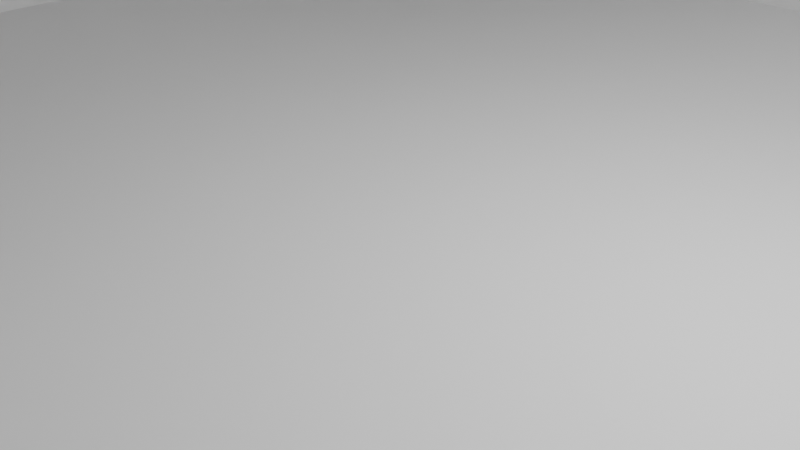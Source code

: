 # Source: untitled.blend  (saved by Blender 4.2.66; exported with 4.5.12 LTS)
import bpy
from mathutils import Matrix  # noqa: F401  (used for matrix-valued properties, if any)

bpy.ops.wm.read_factory_settings(use_empty=True)
scene = bpy.context.scene
scene.name = 'Scene'

# ---- collections
col_collection = bpy.data.collections.new('Collection'); scene.collection.children.link(col_collection)

# ---- materials (node trees are filled in below, after node groups)
mat_material = bpy.data.materials.new('Material')
mat_material.alpha_threshold = 0.0
mat_material.use_transparent_shadow = False
mat_material.roughness = 0.5
mat_material.line_color = (0.0, 0.0, 0.0, 1.0)

# ---- material node trees
mat_material.use_nodes = True; mat_material.node_tree.nodes.clear()
_N = mat_material.node_tree.nodes; _L = mat_material.node_tree.links
n0 = _N.new('ShaderNodeOutputMaterial'); n0.name = 'Material Output'; n0.location = (300, 300)
n1 = _N.new('ShaderNodeBsdfPrincipled'); n1.name = 'Principled BSDF'; n1.location = (10, 300)
n1.inputs[3].default_value = 1.45
_L.new(n1.outputs[0], n0.inputs[0])
n0.is_active_output = True

# ---- world
world_world = bpy.data.worlds.new('World'); scene.world = world_world
world_world.use_nodes = True; world_world.node_tree.nodes.clear()
_N = world_world.node_tree.nodes; _L = world_world.node_tree.links
n0 = _N.new('ShaderNodeOutputWorld'); n0.name = 'World Output'; n0.location = (300, 300)
n1 = _N.new('ShaderNodeBackground'); n1.name = 'Background'; n1.location = (10, 300)
n1.inputs[0].default_value = (0.05088, 0.05088, 0.05088, 1.0)
_L.new(n1.outputs[0], n0.inputs[0])
n0.is_active_output = True
world_world.color = (0.05088, 0.05088, 0.05088)
world_world.sun_shadow_jitter_overblur = 0.0

# ---- cameras
cam_camera = bpy.data.cameras.new('Camera')
cam_camera.clip_end = 100.0
cam_camera.ortho_scale = 7.314

# ---- lights
light_light = bpy.data.lights.new('Light', 'POINT')
light_light.energy = 1000.0
light_light.shadow_soft_size = 0.1

# ---- meshes
me_cube = bpy.data.meshes.new('Cube')
me_cube.from_pydata([(10.0, 10.0, 7.934), (10.0, 10.0, 0.0), (10.0, -10.0, 7.934), (10.0, -10.0, 0.0), (-10.0, 10.0, 7.934), (-10.0, 10.0, 0.0), (-10.0, -10.0, 7.934), (-10.0, -10.0, 0.0), (10.0, 10.0, 7.934), (10.0, -10.0, 7.934), (-10.0, 10.0, 7.934), (-10.0, -10.0, 7.934), (0.0, -10.0, 7.934), (10.0, 0.0, 7.934), (-10.0, 0.0, 7.934), (0.0, 10.0, 7.934), (0.0, 0.0, 7.934), (-5.0, -10.0, 7.934), (10.0, -5.0, 7.934), (-10.0, 5.0, 7.934), (5.0, 10.0, 7.934), (5.0, -10.0, 7.934), (10.0, 5.0, 7.934), (-10.0, -5.0, 7.934), (-5.0, 10.0, 7.934), (0.0, -5.0, 7.934), (0.0, 5.0, 7.934), (5.0, 0.0, 7.934), (-5.0, 0.0, 7.934), (-7.5, -10.0, 7.934), (10.0, -7.5, 7.934), (-10.0, 7.5, 7.934), (7.5, 10.0, 7.934), (2.5, -10.0, 7.934), (10.0, 2.5, 7.934), (-10.0, -2.5, 7.934), (-2.5, 10.0, 7.934), (0.0, -7.5, 7.934), (0.0, 2.5, 7.934), (7.5, 0.0, 7.934), (-2.5, 0.0, 7.934), (-2.5, -10.0, 7.934), (10.0, -2.5, 7.934), (-10.0, 2.5, 7.934), (2.5, 10.0, 7.934), (7.5, -10.0, 7.934), (10.0, 7.5, 7.934), (-10.0, -7.5, 7.934), (-7.5, 10.0, 7.934), (0.0, -2.5, 7.934), (0.0, 7.5, 7.934), (2.5, 0.0, 7.934), (-7.5, 0.0, 7.934), (-5.0, 2.5, 7.934), (-5.0, 7.5, 7.934), (-2.5, 5.0, 7.934), (-7.5, 5.0, 7.934), (5.0, 2.5, 7.934), (5.0, 7.5, 7.934), (7.5, 5.0, 7.934), (2.5, 5.0, 7.934), (5.0, -7.5, 7.934), (5.0, -2.5, 7.934), (7.5, -5.0, 7.934), (2.5, -5.0, 7.934), (-5.0, -7.5, 7.934), (-5.0, -2.5, 7.934), (-2.5, -5.0, 7.934), (-7.5, -5.0, 7.934), (-7.5, -2.5, 7.934), (-2.5, -2.5, 7.934), (-2.5, -7.5, 7.934), (2.5, -2.5, 7.934), (7.5, -2.5, 7.934), (7.5, -7.5, 7.934), (2.5, 7.5, 7.934), (7.5, 7.5, 7.934), (7.5, 2.5, 7.934), (-7.5, 7.5, 7.934), (-2.5, 7.5, 7.934), (-2.5, 2.5, 7.934), (-7.5, 2.5, 7.934), (2.5, 2.5, 7.934), (2.5, -7.5, 7.934), (-7.5, -7.5, 7.934)], [], [(0, 4, 10, 48, 24, 36, 15, 44, 20, 32, 8), (3, 2, 6, 7), (7, 6, 4, 5), (5, 1, 3, 7), (1, 0, 2, 3), (5, 4, 0, 1), (84, 47, 11, 29), (6, 2, 9, 45, 21, 33, 12, 41, 17, 29, 11), (4, 6, 11, 47, 23, 35, 14, 43, 19, 31, 10), (2, 0, 8, 46, 22, 34, 13, 42, 18, 30, 9), (83, 37, 12, 33), (82, 38, 16, 51), (81, 43, 14, 52), (80, 53, 28, 40), (78, 31, 19, 56), (77, 57, 27, 39), (75, 50, 26, 60), (74, 61, 21, 45), (72, 49, 25, 64), (71, 65, 17, 41), (69, 35, 23, 68), (28, 52, 69, 66), (52, 14, 35, 69), (49, 70, 67, 25), (16, 40, 70, 49), (40, 28, 66, 70), (37, 71, 41, 12), (25, 67, 71, 37), (27, 51, 72, 62), (51, 16, 49, 72), (42, 73, 63, 18), (13, 39, 73, 42), (39, 27, 62, 73), (30, 74, 45, 9), (18, 63, 74, 30), (20, 44, 75, 58), (44, 15, 50, 75), (46, 76, 59, 22), (8, 32, 76, 46), (32, 20, 58, 76), (34, 77, 39, 13), (22, 59, 77, 34), (24, 48, 78, 54), (48, 10, 31, 78), (50, 79, 55, 26), (15, 36, 79, 50), (36, 24, 54, 79), (38, 80, 40, 16), (26, 55, 80, 38), (53, 81, 52, 28), (56, 19, 43, 81), (57, 82, 51, 27), (60, 26, 38, 82), (61, 83, 33, 21), (64, 25, 37, 83), (65, 84, 29, 17), (68, 23, 47, 84)])
_uv = me_cube.uv_layers.new(name='UVMap')
_uv.uv.foreach_set('vector', [0.625, 0.5, 0.625, 0.25, 0.625, 0.25, 0.625, 0.2812, 0.625, 0.3125, 0.625, 0.3438, 0.625, 0.375, 0.625, 0.4062, 0.625, 0.4375, 0.625, 0.4688, 0.625, 0.5, 0.375, 0.75, 0.625, 0.75, 0.625, 1.0, 0.375, 1.0, 0.375, 0.0, 0.625, 0.0, 0.625, 0.25, 0.375, 0.25, 0.125, 0.5, 0.375, 0.5, 0.375, 0.75, 0.125, 0.75, 0.375, 0.5, 0.625, 0.5, 0.625, 0.75, 0.375, 0.75, 0.375, 0.25, 0.625, 0.25, 0.625, 0.5, 0.375, 0.5, 0.8438, 0.7188, 0.875, 0.7188, 0.875, 0.75, 0.8438, 0.75, 0.625, 1.0, 0.625, 0.75, 0.625, 0.75, 0.625, 0.7812, 0.625, 0.8125, 0.625, 0.8438, 0.625, 0.875, 0.625, 0.9062, 0.625, 0.9375, 0.625, 0.9688, 0.625, 1.0, 0.625, 0.25, 0.625, 0.0, 0.625, 0.0, 0.625, 0.03125, 0.625, 0.0625, 0.625, 0.09375, 0.625, 0.125, 0.625, 0.1562, 0.625, 0.1875, 0.625, 0.2188, 0.625, 0.25, 0.625, 0.75, 0.625, 0.5, 0.625, 0.5, 0.625, 0.5312, 0.625, 0.5625, 0.625, 0.5938, 0.625, 0.625, 0.625, 0.6562, 0.625, 0.6875, 0.625, 0.7188, 0.625, 0.75, 0.7188, 0.7188, 0.75, 0.7188, 0.75, 0.75, 0.7188, 0.75, 0.7188, 0.5938, 0.75, 0.5938, 0.75, 0.625, 0.7188, 0.625, 0.8438, 0.5938, 0.875, 0.5938, 0.875, 0.625, 0.8438, 0.625, 0.7812, 0.5938, 0.8125, 0.5938, 0.8125, 0.625, 0.7812, 0.625, 0.8438, 0.5312, 0.875, 0.5312, 0.875, 0.5625, 0.8438, 0.5625, 0.6562, 0.5938, 0.6875, 0.5938, 0.6875, 0.625, 0.6562, 0.625, 0.7188, 0.5312, 0.75, 0.5312, 0.75, 0.5625, 0.7188, 0.5625, 0.6562, 0.7188, 0.6875, 0.7188, 0.6875, 0.75, 0.6562, 0.75, 0.7188, 0.6562, 0.75, 0.6562, 0.75, 0.6875, 0.7188, 0.6875, 0.7812, 0.7188, 0.8125, 0.7188, 0.8125, 0.75, 0.7812, 0.75, 0.8438, 0.6562, 0.875, 0.6562, 0.875, 0.6875, 0.8438, 0.6875, 0.8125, 0.625, 0.8438, 0.625, 0.8438, 0.6562, 0.8125, 0.6562, 0.8438, 0.625, 0.875, 0.625, 0.875, 0.6562, 0.8438, 0.6562, 0.75, 0.6562, 0.7812, 0.6562, 0.7812, 0.6875, 0.75, 0.6875, 0.75, 0.625, 0.7812, 0.625, 0.7812, 0.6562, 0.75, 0.6562, 0.7812, 0.625, 0.8125, 0.625, 0.8125, 0.6562, 0.7812, 0.6562, 0.75, 0.7188, 0.7812, 0.7188, 0.7812, 0.75, 0.75, 0.75, 0.75, 0.6875, 0.7812, 0.6875, 0.7812, 0.7188, 0.75, 0.7188, 0.6875, 0.625, 0.7188, 0.625, 0.7188, 0.6562, 0.6875, 0.6562, 0.7188, 0.625, 0.75, 0.625, 0.75, 0.6562, 0.7188, 0.6562, 0.625, 0.6562, 0.6562, 0.6562, 0.6562, 0.6875, 0.625, 0.6875, 0.625, 0.625, 0.6562, 0.625, 0.6562, 0.6562, 0.625, 0.6562, 0.6562, 0.625, 0.6875, 0.625, 0.6875, 0.6562, 0.6562, 0.6562, 0.625, 0.7188, 0.6562, 0.7188, 0.6562, 0.75, 0.625, 0.75, 0.625, 0.6875, 0.6562, 0.6875, 0.6562, 0.7188, 0.625, 0.7188, 0.6875, 0.5, 0.7188, 0.5, 0.7188, 0.5312, 0.6875, 0.5312, 0.7188, 0.5, 0.75, 0.5, 0.75, 0.5312, 0.7188, 0.5312, 0.625, 0.5312, 0.6562, 0.5312, 0.6562, 0.5625, 0.625, 0.5625, 0.625, 0.5, 0.6562, 0.5, 0.6562, 0.5312, 0.625, 0.5312, 0.6562, 0.5, 0.6875, 0.5, 0.6875, 0.5312, 0.6562, 0.5312, 0.625, 0.5938, 0.6562, 0.5938, 0.6562, 0.625, 0.625, 0.625, 0.625, 0.5625, 0.6562, 0.5625, 0.6562, 0.5938, 0.625, 0.5938, 0.8125, 0.5, 0.8438, 0.5, 0.8438, 0.5312, 0.8125, 0.5312, 0.8438, 0.5, 0.875, 0.5, 0.875, 0.5312, 0.8438, 0.5312, 0.75, 0.5312, 0.7812, 0.5312, 0.7812, 0.5625, 0.75, 0.5625, 0.75, 0.5, 0.7812, 0.5, 0.7812, 0.5312, 0.75, 0.5312, 0.7812, 0.5, 0.8125, 0.5, 0.8125, 0.5312, 0.7812, 0.5312, 0.75, 0.5938, 0.7812, 0.5938, 0.7812, 0.625, 0.75, 0.625, 0.75, 0.5625, 0.7812, 0.5625, 0.7812, 0.5938, 0.75, 0.5938, 0.8125, 0.5938, 0.8438, 0.5938, 0.8438, 0.625, 0.8125, 0.625, 0.8438, 0.5625, 0.875, 0.5625, 0.875, 0.5938, 0.8438, 0.5938, 0.6875, 0.5938, 0.7188, 0.5938, 0.7188, 0.625, 0.6875, 0.625, 0.7188, 0.5625, 0.75, 0.5625, 0.75, 0.5938, 0.7188, 0.5938, 0.6875, 0.7188, 0.7188, 0.7188, 0.7188, 0.75, 0.6875, 0.75, 0.7188, 0.6875, 0.75, 0.6875, 0.75, 0.7188, 0.7188, 0.7188, 0.8125, 0.7188, 0.8438, 0.7188, 0.8438, 0.75, 0.8125, 0.75, 0.8438, 0.6875, 0.875, 0.6875, 0.875, 0.7188, 0.8438, 0.7188])
me_cube.materials.append(mat_material)
me_cube.use_mirror_vertex_groups = False
me_cube.update()

# ---- objects
ob_cube = bpy.data.objects.new('Cube', me_cube)
ob_light = bpy.data.objects.new('Light', light_light)
ob_camera = bpy.data.objects.new('Camera', cam_camera)

# ---- transforms, parenting, visibility, modifiers, constraints
ob_cube.location = (0.0, 0.0, 0.0)
ob_cube.lock_rotations_4d = False
ob_cube.empty_display_type = 'ARROWS'
ob_cube.lineart.crease_threshold = 0.0
ob_light.location = (4.076, 1.005, 5.904)
ob_light.rotation_euler = (0.6503, 0.05522, 1.866)
ob_light.lock_rotations_4d = False
ob_light.empty_display_type = 'ARROWS'
ob_light.color = (0.0, 0.0, 0.0, 0.0)
ob_light.lineart.crease_threshold = 0.0
ob_camera.location = (7.359, -6.926, 4.958)
ob_camera.rotation_euler = (1.109, 0.0, 0.8149)
ob_camera.lock_rotations_4d = False
ob_camera.empty_display_type = 'ARROWS'
ob_camera.color = (0.0, 0.0, 0.0, 0.0)
ob_camera.display_type = 'WIRE'
ob_camera.lineart.crease_threshold = 0.0

# ---- collection membership
col_collection.objects.link(ob_cube)
col_collection.objects.link(ob_light)
col_collection.objects.link(ob_camera)

# ---- scene / render settings (as saved in the file)
scene.camera = ob_camera
scene.frame_start = 1; scene.frame_end = 250; scene.frame_set(1)
scene.render.engine = 'BLENDER_EEVEE_NEXT'
bpy.context.view_layer.update()
